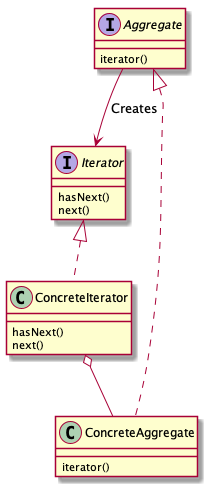

The diagram above was rendered by PlantUML. Its source (embedded in the PNG):
@startuml iterator

interface Aggregate {
  iterator()
}

interface Iterator {
  hasNext()
  next()
}

class ConcreteAggregate {
  iterator()
}

class ConcreteIterator {
  hasNext()
  next()
}

Aggregate <|.. ConcreteAggregate
Iterator <|.. ConcreteIterator
Aggregate --> Iterator : Creates
ConcreteIterator o-- ConcreteAggregate

@enduml